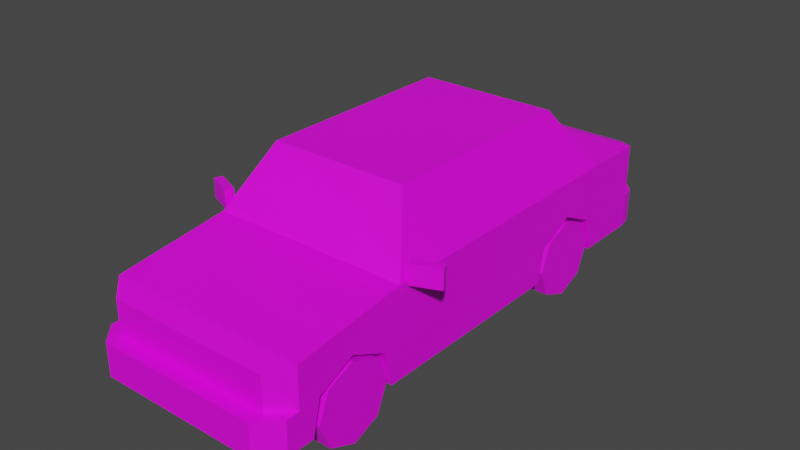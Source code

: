 # Source: Veh_Sedan_01_Blue.blend  (saved by Blender 2.90.8; exported with 4.5.12 LTS)
import bpy
from mathutils import Matrix  # noqa: F401  (used for matrix-valued properties, if any)

bpy.ops.wm.read_factory_settings(use_empty=True)
scene = bpy.context.scene
scene.name = 'Scene'

# ---- collections
col_collection = bpy.data.collections.new('Collection'); scene.collection.children.link(col_collection)

# ---- images (referenced by path relative to the original .blend; pixels are not part of the script)
import os
ASSET_DIR = os.environ.get("B2B_ASSET_DIR", "")  # directory of the original .blend (textures are referenced by path, not embedded)
HERE = os.path.dirname(os.path.abspath(__file__))  # packed textures are extracted next to this script under _unpacked/

def load_image(name, relpath, width, height, colorspace="sRGB"):
    """Load a texture the original file referenced (path relative to the .blend, or extracted next to this script)."""
    p = next((c for c in (os.path.join(HERE, relpath), os.path.join(ASSET_DIR, relpath)) if relpath and os.path.exists(c)), "")
    if p:
        img = bpy.data.images.load(p, check_existing=True)
        img.name = name
    else:  # same state as the original file: an image datablock whose file is absent (Cycles renders it pink)
        img = bpy.data.images.new(name, width, height)
        img.source = "FILE"
        img.filepath = "//" + (relpath or name)
    img.colorspace_settings.name = colorspace
    return img
img_city_vehicles_pallete_png_021 = load_image('city_vehicles_pallete.png.021', 'city_vehicles_pallete.png', 1024, 1024, 'sRGB')

# ---- materials (node trees are filled in below, after node groups)
mat_material_022 = bpy.data.materials.new('Material.022')
mat_material_022.use_transparent_shadow = False

# ---- material node trees
mat_material_022.use_nodes = True; mat_material_022.node_tree.nodes.clear()
_N = mat_material_022.node_tree.nodes; _L = mat_material_022.node_tree.links
n0 = _N.new('ShaderNodeBsdfPrincipled'); n0.name = 'Principled BSDF'; n0.location = (10, 300)
n0.distribution = 'GGX'
n0.subsurface_method = 'BURLEY'
n0.inputs[3].default_value = 1.45
n0.inputs[27].default_value = (0.0, 0.0, 0.0, 1.0)
n0.inputs[28].default_value = 1.0
n1 = _N.new('ShaderNodeOutputMaterial'); n1.name = 'Material Output'; n1.location = (300, 300)
n2 = _N.new('ShaderNodeTexImage'); n2.name = 'Image Texture'; n2.location = (-376, 155)
n2.image = img_city_vehicles_pallete_png_021
n2.interpolation = 'Closest'
_L.new(n0.outputs[0], n1.inputs[0])
_L.new(n2.outputs[0], n0.inputs[0])
n1.is_active_output = True

# ---- world
world_world = bpy.data.worlds.new('World'); scene.world = world_world
world_world.use_nodes = True; world_world.node_tree.nodes.clear()
_N = world_world.node_tree.nodes; _L = world_world.node_tree.links
n0 = _N.new('ShaderNodeOutputWorld'); n0.name = 'World Output'; n0.location = (300, 300)
n1 = _N.new('ShaderNodeBackground'); n1.name = 'Background'; n1.location = (10, 300)
n1.inputs[0].default_value = (0.05088, 0.05088, 0.05088, 1.0)
_L.new(n1.outputs[0], n0.inputs[0])
n0.is_active_output = True
world_world.color = (0.05088, 0.05088, 0.05088)
world_world.use_sun_shadow = False
world_world.sun_shadow_jitter_overblur = 0.0

# ---- meshes
me_plane_094 = bpy.data.meshes.new('Plane.094')
me_plane_094.from_pydata([(0.3232, 0.4233, 0.31), (0.3232, 0.5976, 0.3918), (0.3232, 0.7718, 0.31), (0.3232, -0.9888, 0.31), (0.3232, -0.8145, 0.3918), (0.3232, -0.6402, 0.31), (0.437, -0.5375, 0.5839), (0.4743, -0.5521, 0.1467), (0.4743, 0.82, 0.5608), (0.4743, 0.82, 0.1467), (0.3157, -0.382, 0.83), (0.3303, 0.62, 0.8531), (0.4743, 1.122, 0.5608), (0.3859, 1.211, 0.5305), (0.3859, 1.211, 0.1467), (0.4743, 1.122, 0.1467), (0.3863, -1.176, 0.4598), (0.4743, -1.089, 0.4926), (0.4743, -1.089, 0.1467), (0.3863, -1.176, 0.1467), (0.4743, 1.122, 0.3076), (0.3859, 1.211, 0.3076), (0.4622, 1.187, 0.1467), (0.3859, 1.275, 0.1467), (0.4622, 1.187, 0.3076), (0.3859, 1.275, 0.3076), (0.4743, -1.089, 0.3019), (0.3863, -1.176, 0.3019), (0.3863, -1.246, 0.3019), (0.3863, -1.246, 0.1467), (0.4743, -1.154, 0.1467), (0.4743, -1.154, 0.3019), (0.3303, -0.3675, 0.8531), (0.4743, -0.5521, 0.5608), (0.4743, -0.8145, 0.3918), (0.4743, -0.6402, 0.31), (0.4743, -0.9888, 0.31), (0.3232, -0.8145, 0.1467), (0.3232, -0.6031, 0.1467), (0.4743, -0.6031, 0.1467), (0.3232, -1.026, 0.1467), (0.4743, -1.026, 0.1467), (0.4743, 0.5976, 0.3918), (0.4743, 0.7718, 0.31), (0.4743, 0.4233, 0.31), (0.3232, 0.5976, 0.1467), (0.3232, 0.809, 0.1467), (0.4743, 0.809, 0.1467), (0.3232, 0.3862, 0.1467), (0.4743, 0.3862, 0.1467), (0.3863, -1.176, 0.4221), (0.3863, -1.176, 0.3465), (0.2288, -1.176, 0.4221), (0.1961, -1.176, 0.3465), (0.1902, -1.176, 0.4221), (0.1754, -1.176, 0.3465), (0.4365, -1.126, 0.4221), (0.4365, -1.126, 0.3465), (0.4743, 0.5748, 0.5608), (0.3303, 0.3967, 0.8531), (0.4743, 0.01228, 0.5608), (0.3303, 0.06276, 0.8531), (0.4618, -0.51, 0.5862), (0.4618, -0.003836, 0.5862), (0.3428, 0.03789, 0.8277), (0.3428, -0.3574, 0.8277), (0.3428, 0.08131, 0.8277), (0.4618, 0.03959, 0.5862), (0.4618, 0.5312, 0.5862), (0.3428, 0.3841, 0.8277), (0.3154, 0.6352, 0.8309), (0.4376, 0.8049, 0.583), (0.4743, 0.01228, 0.1467), (0.3859, 1.211, 0.3599), (0.3859, 1.211, 0.4916), (0.2919, 1.211, 0.4409), (0.2919, 1.211, 0.3599), (0.4308, 1.166, 0.3599), (0.4308, 1.166, 0.4916), (0.2919, 1.211, 0.3924), (0.4308, 1.166, 0.3924), (0.3859, 1.211, 0.3924), (0.07061, 1.211, 0.4474), (0.07061, 1.211, 0.3788), (0.1758, 1.211, 0.4606), (0.1129, 1.211, 0.3661), (0.4092, -1.154, 0.4221), (0.4092, -1.154, 0.3465), (0.07436, -1.246, 0.2625), (0.07436, -1.246, 0.1835), (-0.3232, 0.4233, 0.31), (-0.3232, 0.5976, 0.3918), (-0.3232, 0.7718, 0.31), (-0.3232, -0.9888, 0.31), (-0.3232, -0.8145, 0.3918), (-0.3232, -0.6402, 0.31), (-0.437, -0.5375, 0.5839), (-0.4743, -0.5521, 0.1467), (-0.4743, 0.82, 0.5608), (-0.4743, 0.82, 0.1467), (-0.3157, -0.382, 0.83), (-0.3303, 0.62, 0.8531), (0.0, -0.5521, 0.5608), (0.0, -0.3675, 0.8531), (0.0, 0.82, 0.5608), (0.0, 1.211, 0.5305), (0.0, 0.62, 0.8531), (0.0, 1.211, 0.1467), (0.0, -1.176, 0.4598), (0.0, -1.176, 0.1467), (0.0, -0.5521, 0.1467), (0.0, 0.82, 0.1467), (-0.4743, 1.122, 0.5608), (-0.3859, 1.211, 0.5305), (-0.3859, 1.211, 0.1467), (-0.4743, 1.122, 0.1467), (-0.3863, -1.176, 0.4598), (-0.4743, -1.089, 0.4926), (-0.4743, -1.089, 0.1467), (-0.3863, -1.176, 0.1467), (-0.4743, 1.122, 0.3076), (-0.3859, 1.211, 0.3076), (0.0, 1.211, 0.3076), (-0.4622, 1.187, 0.1467), (-0.3859, 1.275, 0.1467), (-0.4622, 1.187, 0.3076), (0.0, 1.275, 0.1467), (-0.3859, 1.275, 0.3076), (0.0, 1.275, 0.3076), (0.0, -1.176, 0.3019), (-0.4743, -1.089, 0.3019), (-0.3863, -1.176, 0.3019), (0.0, -1.246, 0.3019), (0.0, -1.246, 0.1467), (-0.3863, -1.246, 0.3019), (-0.3863, -1.246, 0.1467), (-0.4743, -1.154, 0.1467), (-0.4743, -1.154, 0.3019), (0.0, -1.089, 0.4926), (-0.3303, -0.3675, 0.8531), (-0.4743, -0.5521, 0.5608), (0.0, -0.382, 0.83), (0.0, -0.5375, 0.5839), (0.0, 1.122, 0.5608), (-0.4743, -0.8145, 0.3918), (-0.4743, -0.6402, 0.31), (-0.4743, -0.9888, 0.31), (-0.3232, -0.8145, 0.1467), (-0.3232, -0.6031, 0.1467), (-0.4743, -0.6031, 0.1467), (-0.3232, -1.026, 0.1467), (-0.4743, -1.026, 0.1467), (-0.4743, 0.5976, 0.3918), (-0.4743, 0.7718, 0.31), (-0.4743, 0.4233, 0.31), (-0.3232, 0.5976, 0.1467), (-0.3232, 0.809, 0.1467), (-0.4743, 0.809, 0.1467), (-0.3232, 0.3862, 0.1467), (-0.4743, 0.3862, 0.1467), (-0.3863, -1.176, 0.4221), (-0.3863, -1.176, 0.3465), (-0.2288, -1.176, 0.4221), (-0.1961, -1.176, 0.3465), (0.0, -1.176, 0.4221), (0.0, -1.176, 0.3465), (-0.1902, -1.176, 0.4221), (-0.1754, -1.176, 0.3465), (-0.4365, -1.126, 0.4221), (-0.4365, -1.126, 0.3465), (-0.4743, 0.5748, 0.5608), (-0.3303, 0.3967, 0.8531), (-0.4743, 0.01228, 0.5608), (-0.3303, 0.06276, 0.8531), (-0.4618, -0.51, 0.5862), (-0.4618, -0.003836, 0.5862), (-0.3428, 0.03789, 0.8277), (-0.3428, -0.3574, 0.8277), (-0.3428, 0.08131, 0.8277), (-0.4618, 0.03959, 0.5862), (-0.4618, 0.5312, 0.5862), (-0.3428, 0.3841, 0.8277), (-0.3154, 0.6352, 0.8309), (-0.4376, 0.8049, 0.583), (0.0, 0.8049, 0.583), (0.0, 0.6352, 0.8309), (-0.4743, 0.01228, 0.1467), (-0.3859, 1.211, 0.3599), (-0.3859, 1.211, 0.4916), (-0.2919, 1.211, 0.4409), (-0.2919, 1.211, 0.3599), (-0.4308, 1.166, 0.3599), (-0.4308, 1.166, 0.4916), (-0.2919, 1.211, 0.3924), (-0.4308, 1.166, 0.3924), (-0.3859, 1.211, 0.3924), (-2.963e-10, 1.211, 0.3788), (-2.963e-10, 1.211, 0.4474), (-0.07061, 1.211, 0.4474), (-0.07061, 1.211, 0.3788), (0.0, 1.211, 0.4606), (0.0, 1.211, 0.3661), (-0.1758, 1.211, 0.4606), (-0.1129, 1.211, 0.3661), (-0.4092, -1.154, 0.4221), (-0.4092, -1.154, 0.3465), (0.0, -1.246, 0.2625), (0.0, -1.246, 0.1835), (-0.07436, -1.246, 0.2625), (-0.07436, -1.246, 0.1835), (-0.4899, -0.5238, 0.5517), (-0.4899, -0.5238, 0.6417), (-0.4745, -0.4863, 0.5517), (-0.4745, -0.4863, 0.6417), (-0.6115, -0.4738, 0.5517), (-0.6115, -0.4738, 0.6417), (-0.5961, -0.4363, 0.5517), (-0.5961, -0.4363, 0.6417), (0.4899, -0.5238, 0.5517), (0.4899, -0.5238, 0.6417), (0.4745, -0.4863, 0.5517), (0.4745, -0.4863, 0.6417), (0.6115, -0.4738, 0.5517), (0.6115, -0.4738, 0.6417), (0.5961, -0.4363, 0.5517), (0.5961, -0.4363, 0.6417)], [], [(0, 1, 42, 44), (1, 2, 43, 42), (2, 46, 47, 43), (3, 4, 34, 36), (4, 5, 35, 34), (5, 38, 39, 35), (26, 27, 28, 31), (12, 13, 105, 143), (62, 63, 64, 65), (6, 10, 141, 142), (32, 61, 59, 11, 106, 103), (17, 26, 18, 41, 36, 34, 35, 39, 7, 33), (70, 71, 184, 185), (14, 15, 9, 111, 107), (8, 9, 15, 20, 12), (9, 47, 46, 45, 48, 49, 72, 7, 110, 111), (21, 20, 24, 25), (13, 74, 75, 79, 76, 73, 21, 122, 201, 85, 84, 200, 105), (16, 50, 86, 56, 57, 87, 51, 27, 26, 17), (17, 33, 102, 138), (20, 21, 73, 77, 80, 78, 74, 13, 12), (20, 15, 22, 24), (23, 25, 24, 22), (128, 25, 23, 126), (15, 14, 23, 22), (122, 21, 25, 128), (14, 107, 126, 23), (29, 28, 132, 206, 88, 89, 207, 133), (109, 19, 29, 133), (129, 27, 51, 53, 52, 50, 16, 108, 164, 54, 55, 165), (31, 28, 29, 30), (18, 26, 31, 30), (27, 129, 132, 28), (19, 18, 30, 29), (16, 17, 138, 108), (10, 6, 33, 32), (141, 10, 32, 103), (6, 142, 102, 33), (8, 12, 143, 104), (37, 3, 40), (37, 4, 3), (37, 5, 4), (40, 3, 36, 41), (38, 5, 37), (45, 0, 48), (45, 1, 0), (45, 2, 1), (48, 0, 44, 49), (46, 2, 45), (7, 39, 38, 37, 40, 41, 18, 19, 109, 110), (50, 52, 53, 51), (165, 55, 54, 164), (51, 87, 86, 50), (59, 58, 8, 11), (66, 67, 68, 69), (33, 60, 63, 62), (60, 61, 64, 63), (61, 32, 65, 64), (32, 33, 62, 65), (61, 60, 67, 66), (60, 58, 68, 67), (58, 59, 69, 68), (59, 61, 66, 69), (11, 8, 71, 70), (8, 104, 184, 71), (106, 11, 70, 185), (60, 33, 7, 72), (73, 76, 79, 81), (74, 78, 80, 81), (81, 79, 75, 74), (81, 80, 77, 73), (197, 82, 83, 196), (200, 84, 85, 201, 196, 83, 82, 197), (86, 87, 57, 56), (60, 72, 49, 44, 42, 43, 47, 9, 8, 58), (207, 89, 88, 206), (90, 154, 152, 91), (91, 152, 153, 92), (92, 153, 157, 156), (93, 146, 144, 94), (94, 144, 145, 95), (95, 145, 149, 148), (130, 137, 134, 131), (112, 143, 105, 113), (174, 177, 176, 175), (96, 142, 141, 100), (139, 103, 106, 101, 171, 173), (117, 140, 97, 149, 145, 144, 146, 151, 118, 130), (182, 185, 184, 183), (114, 107, 111, 99, 115), (98, 112, 120, 115, 99), (99, 111, 110, 97, 186, 159, 158, 155, 156, 157), (121, 127, 125, 120), (113, 105, 200, 202, 203, 201, 122, 121, 187, 190, 193, 189, 188), (116, 117, 130, 131, 161, 205, 169, 168, 204, 160), (117, 138, 102, 140), (120, 112, 113, 188, 192, 194, 191, 187, 121), (120, 125, 123, 115), (124, 123, 125, 127), (128, 126, 124, 127), (115, 123, 124, 114), (122, 128, 127, 121), (114, 124, 126, 107), (135, 133, 207, 209, 208, 206, 132, 134), (109, 133, 135, 119), (129, 165, 167, 166, 164, 108, 116, 160, 162, 163, 161, 131), (137, 136, 135, 134), (118, 136, 137, 130), (131, 134, 132, 129), (119, 135, 136, 118), (116, 108, 138, 117), (100, 139, 140, 96), (141, 103, 139, 100), (96, 140, 102, 142), (98, 104, 143, 112), (147, 150, 93), (147, 93, 94), (147, 94, 95), (150, 151, 146, 93), (148, 147, 95), (155, 158, 90), (155, 90, 91), (155, 91, 92), (158, 159, 154, 90), (156, 155, 92), (97, 110, 109, 119, 118, 151, 150, 147, 148, 149), (160, 161, 163, 162), (165, 164, 166, 167), (161, 160, 204, 205), (171, 101, 98, 170), (178, 181, 180, 179), (140, 174, 175, 172), (172, 175, 176, 173), (173, 176, 177, 139), (139, 177, 174, 140), (173, 178, 179, 172), (172, 179, 180, 170), (170, 180, 181, 171), (171, 181, 178, 173), (101, 182, 183, 98), (98, 183, 184, 104), (106, 185, 182, 101), (172, 186, 97, 140), (187, 195, 193, 190), (188, 195, 194, 192), (195, 188, 189, 193), (195, 187, 191, 194), (197, 196, 199, 198), (200, 197, 198, 199, 196, 201, 203, 202), (204, 168, 169, 205), (172, 170, 98, 99, 157, 153, 152, 154, 159, 186), (207, 206, 208, 209), (210, 212, 213, 211), (212, 216, 217, 213), (216, 214, 215, 217), (214, 210, 211, 215), (212, 210, 214, 216), (217, 215, 211, 213), (218, 219, 221, 220), (220, 221, 225, 224), (224, 225, 223, 222), (222, 223, 219, 218), (220, 224, 222, 218), (225, 221, 219, 223)])
_uv = me_plane_094.uv_layers.new(name='UVMap')
_uv.uv.foreach_set('vector', [0.2148, 0.0476, 0.2148, 0.04672, 0.2155, 0.04672, 0.2155, 0.0476, 0.2148, 0.04672, 0.2148, 0.04584, 0.2155, 0.04584, 0.2155, 0.04672, 0.2238, 0.04865, 0.2238, 0.04785, 0.2246, 0.04785, 0.2246, 0.04865, 0.225, 0.0379, 0.225, 0.03703, 0.2258, 0.03703, 0.2258, 0.0379, 0.225, 0.03703, 0.225, 0.03615, 0.2258, 0.03615, 0.2258, 0.03703, 0.225, 0.03587, 0.225, 0.03507, 0.2258, 0.03507, 0.2258, 0.03587, 0.7797, 0.4985, 0.7817, 0.4965, 0.7839, 0.4965, 0.7819, 0.4985, 0.7838, 0.5078, 0.7843, 0.5083, 0.7843, 0.5102, 0.7838, 0.5102, 0.1174, 0.05506, 0.1174, 0.05723, 0.1164, 0.05741, 0.1164, 0.05572, 0.1223, 0.06398, 0.1211, 0.06346, 0.1211, 0.06211, 0.1223, 0.06211, 0.7823, 0.5031, 0.7823, 0.501, 0.7823, 0.4993, 0.7823, 0.4982, 0.784, 0.4982, 0.784, 0.5031, 0.7806, 0.4991, 0.7815, 0.4991, 0.7823, 0.4991, 0.7823, 0.4994, 0.7815, 0.4996, 0.7811, 0.5005, 0.7815, 0.5013, 0.7823, 0.5015, 0.7823, 0.5018, 0.7802, 0.5018, 0.1221, 0.05671, 0.1232, 0.05619, 0.1232, 0.05806, 0.1221, 0.05806, 0.2119, 0.05054, 0.211, 0.04964, 0.211, 0.04658, 0.2159, 0.04658, 0.2159, 0.05054, 0.7802, 0.5086, 0.7823, 0.5086, 0.7823, 0.5101, 0.7815, 0.5101, 0.7802, 0.5101, 0.211, 0.04658, 0.211, 0.04647, 0.2126, 0.04647, 0.2126, 0.04432, 0.2126, 0.04218, 0.211, 0.04218, 0.211, 0.03839, 0.211, 0.03266, 0.2159, 0.03266, 0.2159, 0.04658, 0.7872, 0.5121, 0.7877, 0.5126, 0.7872, 0.5125, 0.7868, 0.5121, 0.7858, 0.4982, 0.786, 0.4982, 0.7862, 0.4987, 0.7865, 0.4987, 0.7866, 0.4987, 0.7866, 0.4982, 0.7869, 0.4982, 0.7869, 0.5001, 0.7866, 0.5001, 0.7866, 0.4996, 0.7861, 0.4992, 0.7861, 0.5001, 0.7858, 0.5001, 0.7807, 0.4987, 0.7809, 0.4987, 0.7809, 0.4988, 0.7809, 0.4989, 0.7813, 0.4989, 0.7813, 0.4988, 0.7813, 0.4987, 0.7815, 0.4987, 0.7815, 0.4991, 0.7806, 0.4991, 0.785, 0.5078, 0.7823, 0.5078, 0.7823, 0.5055, 0.785, 0.5055, 0.7815, 0.5101, 0.7815, 0.5106, 0.7812, 0.5106, 0.7812, 0.5103, 0.781, 0.5103, 0.7805, 0.5103, 0.7805, 0.5106, 0.7803, 0.5106, 0.7802, 0.5101, 0.7815, 0.5101, 0.7823, 0.5101, 0.7823, 0.5106, 0.7815, 0.5106, 0.7823, 0.511, 0.7815, 0.511, 0.7815, 0.5106, 0.7823, 0.5106, 0.7711, 0.5129, 0.7711, 0.5149, 0.7703, 0.5149, 0.7703, 0.5129, 0.211, 0.04964, 0.2119, 0.05054, 0.2119, 0.05145, 0.2111, 0.05055, 0.7872, 0.5102, 0.7872, 0.5121, 0.7868, 0.5121, 0.7868, 0.5102, 0.2119, 0.05054, 0.2159, 0.05054, 0.2159, 0.05145, 0.2119, 0.05145, 0.7719, 0.511, 0.7727, 0.511, 0.7727, 0.5129, 0.7724, 0.5129, 0.7724, 0.5124, 0.7722, 0.5124, 0.7722, 0.5129, 0.7719, 0.5129, 0.2159, 0.02633, 0.2119, 0.02633, 0.2119, 0.02537, 0.2159, 0.02537, 0.7711, 0.5129, 0.7711, 0.511, 0.7713, 0.511, 0.7713, 0.512, 0.7717, 0.5118, 0.7717, 0.511, 0.7719, 0.511, 0.7719, 0.5129, 0.7717, 0.5129, 0.7717, 0.512, 0.7713, 0.5121, 0.7713, 0.5129, 0.7815, 0.4986, 0.7815, 0.4982, 0.7823, 0.4982, 0.7823, 0.4986, 0.7823, 0.4991, 0.7815, 0.4991, 0.7815, 0.4986, 0.7823, 0.4986, 0.7863, 0.5121, 0.7863, 0.5102, 0.7868, 0.5102, 0.7868, 0.5121, 0.2119, 0.02633, 0.211, 0.02722, 0.211, 0.02626, 0.2119, 0.02537, 0.7855, 0.5074, 0.785, 0.5078, 0.785, 0.5055, 0.7855, 0.5055, 0.7844, 0.5118, 0.7857, 0.5124, 0.7858, 0.5126, 0.7843, 0.5119, 0.7844, 0.5102, 0.7844, 0.5118, 0.7843, 0.5119, 0.7843, 0.5102, 0.7857, 0.5124, 0.7857, 0.5102, 0.7858, 0.5102, 0.7858, 0.5126, 0.7823, 0.5078, 0.7838, 0.5078, 0.7838, 0.5102, 0.7823, 0.5102, 0.225, 0.04678, 0.2242, 0.0459, 0.225, 0.04572, 0.225, 0.04678, 0.2238, 0.04678, 0.2242, 0.0459, 0.225, 0.04678, 0.2242, 0.04766, 0.2238, 0.04678, 0.2122, 0.04754, 0.2122, 0.04837, 0.2114, 0.04837, 0.2114, 0.04754, 0.225, 0.04785, 0.2242, 0.04766, 0.225, 0.04678, 0.218, 0.0469, 0.2171, 0.04603, 0.218, 0.04584, 0.218, 0.0469, 0.2167, 0.0469, 0.2171, 0.04603, 0.218, 0.0469, 0.2171, 0.04778, 0.2167, 0.0469, 0.2106, 0.04837, 0.2106, 0.04754, 0.2114, 0.04754, 0.2114, 0.04837, 0.218, 0.04797, 0.2171, 0.04778, 0.218, 0.0469, 0.211, 0.03266, 0.211, 0.03215, 0.2126, 0.03215, 0.2126, 0.03, 0.2126, 0.02786, 0.211, 0.02786, 0.211, 0.02722, 0.2119, 0.02633, 0.2159, 0.02633, 0.2159, 0.03266, 0.9744, 0.5167, 0.9744, 0.5182, 0.9737, 0.5185, 0.9737, 0.5167, 0.1099, 0.06446, 0.1099, 0.06371, 0.1102, 0.06364, 0.1102, 0.06446, 0.993, 0.4927, 0.993, 0.4929, 0.9923, 0.4929, 0.9923, 0.4927, 0.7787, 0.5065, 0.7802, 0.5074, 0.7802, 0.5086, 0.7787, 0.5076, 0.1164, 0.05759, 0.1174, 0.05741, 0.1174, 0.05951, 0.1164, 0.05889, 0.7802, 0.5018, 0.7802, 0.5046, 0.7801, 0.5045, 0.7801, 0.502, 0.7802, 0.5046, 0.7787, 0.5048, 0.7788, 0.5047, 0.7801, 0.5045, 0.7787, 0.5048, 0.7787, 0.5027, 0.7788, 0.5028, 0.7788, 0.5047, 0.7787, 0.5027, 0.7802, 0.5018, 0.7801, 0.502, 0.7788, 0.5028, 0.7787, 0.5048, 0.7802, 0.5046, 0.7801, 0.5047, 0.7788, 0.5049, 0.7802, 0.5046, 0.7802, 0.5074, 0.7801, 0.5072, 0.7801, 0.5047, 0.7802, 0.5074, 0.7787, 0.5065, 0.7788, 0.5064, 0.7801, 0.5072, 0.7787, 0.5065, 0.7787, 0.5048, 0.7788, 0.5049, 0.7788, 0.5064, 0.7855, 0.5038, 0.7869, 0.5031, 0.7868, 0.5033, 0.7856, 0.5039, 0.7869, 0.5031, 0.7869, 0.5055, 0.7868, 0.5055, 0.7868, 0.5033, 0.7855, 0.5055, 0.7855, 0.5038, 0.7856, 0.5039, 0.7856, 0.5055, 0.7802, 0.5046, 0.7802, 0.5018, 0.7823, 0.5018, 0.7823, 0.5046, 0.8956, 0.5544, 0.8956, 0.5561, 0.895, 0.5561, 0.895, 0.5544, 0.9083, 0.5992, 0.9084, 0.5984, 0.91, 0.5984, 0.91, 0.5992, 0.9284, 0.5574, 0.9284, 0.559, 0.9276, 0.559, 0.9267, 0.5574, 0.8758, 0.5983, 0.8758, 0.5975, 0.8764, 0.5975, 0.8763, 0.5983, 0.5234, 0.03033, 0.5234, 0.02975, 0.5237, 0.02975, 0.5237, 0.03033, 0.8184, 0.2682, 0.8184, 0.2514, 0.8275, 0.2574, 0.8275, 0.2682, 0.8252, 0.2682, 0.8252, 0.2587, 0.8204, 0.2587, 0.8204, 0.2682, 0.8889, 0.5611, 0.89, 0.5611, 0.89, 0.5615, 0.8889, 0.5615, 0.7802, 0.5046, 0.7823, 0.5046, 0.7823, 0.5065, 0.7815, 0.5066, 0.7811, 0.5075, 0.7815, 0.5084, 0.7823, 0.5086, 0.7823, 0.5086, 0.7802, 0.5086, 0.7802, 0.5074, 0.5071, 0.04515, 0.5071, 0.04449, 0.5074, 0.04449, 0.5074, 0.04515, 0.2192, 0.04584, 0.22, 0.04584, 0.22, 0.04672, 0.2192, 0.04672, 0.2192, 0.04672, 0.22, 0.04672, 0.22, 0.0476, 0.2192, 0.0476, 0.2175, 0.04877, 0.2167, 0.04877, 0.2167, 0.04797, 0.2175, 0.04797, 0.2163, 0.0476, 0.2155, 0.0476, 0.2155, 0.04672, 0.2163, 0.04672, 0.2163, 0.04672, 0.2155, 0.04672, 0.2155, 0.04584, 0.2163, 0.04584, 0.2155, 0.0476, 0.2163, 0.0476, 0.2163, 0.04839, 0.2155, 0.04839, 0.7858, 0.5078, 0.7863, 0.5078, 0.7868, 0.5083, 0.7863, 0.5083, 0.7838, 0.5126, 0.7838, 0.5102, 0.7843, 0.5102, 0.7843, 0.5121, 0.1143, 0.05955, 0.1133, 0.0589, 0.1133, 0.05721, 0.1143, 0.05739, 0.1223, 0.06024, 0.1223, 0.06211, 0.1211, 0.06211, 0.1211, 0.06076, 0.7856, 0.5031, 0.784, 0.5031, 0.784, 0.4982, 0.7856, 0.4982, 0.7856, 0.4993, 0.7856, 0.501, 0.777, 0.5101, 0.7766, 0.5074, 0.7787, 0.5074, 0.7787, 0.5077, 0.7779, 0.5079, 0.7775, 0.5087, 0.7779, 0.5096, 0.7787, 0.5098, 0.7787, 0.5101, 0.7779, 0.5101, 0.1221, 0.05941, 0.1221, 0.05806, 0.1232, 0.05806, 0.1232, 0.05993, 0.2199, 0.05054, 0.2159, 0.05054, 0.2159, 0.04658, 0.2208, 0.04658, 0.2208, 0.04964, 0.7766, 0.5006, 0.7766, 0.4991, 0.7779, 0.4991, 0.7787, 0.4991, 0.7787, 0.5006, 0.2208, 0.04658, 0.2159, 0.04658, 0.2159, 0.03266, 0.2208, 0.03266, 0.2208, 0.03839, 0.2208, 0.04218, 0.2192, 0.04218, 0.2192, 0.04432, 0.2192, 0.04647, 0.2208, 0.04647, 0.7872, 0.5083, 0.7868, 0.5083, 0.7872, 0.5079, 0.7877, 0.5078, 0.7858, 0.502, 0.7858, 0.5001, 0.7861, 0.5001, 0.7861, 0.501, 0.7866, 0.5007, 0.7866, 0.5001, 0.7869, 0.5001, 0.7869, 0.502, 0.7866, 0.502, 0.7866, 0.5016, 0.7865, 0.5016, 0.7862, 0.5016, 0.786, 0.502, 0.7771, 0.5105, 0.777, 0.5101, 0.7779, 0.5101, 0.7779, 0.5105, 0.7777, 0.5105, 0.7777, 0.5104, 0.7777, 0.5103, 0.7773, 0.5103, 0.7773, 0.5104, 0.7773, 0.5105, 0.785, 0.5031, 0.785, 0.5055, 0.7823, 0.5055, 0.7823, 0.5031, 0.784, 0.516, 0.7757, 0.516, 0.7766, 0.5132, 0.7779, 0.5132, 0.7779, 0.5146, 0.7812, 0.5146, 0.7823, 0.5146, 0.7822, 0.5132, 0.7839, 0.5132, 0.7779, 0.4991, 0.7779, 0.4986, 0.7787, 0.4986, 0.7787, 0.4991, 0.7787, 0.4982, 0.7787, 0.4986, 0.7779, 0.4986, 0.7778, 0.4982, 0.7711, 0.5129, 0.7703, 0.5129, 0.7703, 0.511, 0.7711, 0.511, 0.2208, 0.04964, 0.2206, 0.05055, 0.2199, 0.05145, 0.2199, 0.05054, 0.7872, 0.5102, 0.7868, 0.5102, 0.7868, 0.5083, 0.7872, 0.5083, 0.2199, 0.05054, 0.2199, 0.05145, 0.2159, 0.05145, 0.2159, 0.05054, 0.7719, 0.5149, 0.7719, 0.5129, 0.7722, 0.5129, 0.7722, 0.5135, 0.7724, 0.5135, 0.7724, 0.5129, 0.7727, 0.5129, 0.7727, 0.5149, 0.2159, 0.02633, 0.2159, 0.02537, 0.2199, 0.02537, 0.2199, 0.02633, 0.7711, 0.5129, 0.7713, 0.5129, 0.7713, 0.5138, 0.7717, 0.5139, 0.7717, 0.5129, 0.7719, 0.5129, 0.7719, 0.5149, 0.7717, 0.5149, 0.7717, 0.5141, 0.7713, 0.5139, 0.7713, 0.5149, 0.7711, 0.5149, 0.7779, 0.5106, 0.7787, 0.5106, 0.7787, 0.511, 0.7779, 0.511, 0.7787, 0.5101, 0.7787, 0.5106, 0.7779, 0.5106, 0.7779, 0.5101, 0.7863, 0.5083, 0.7868, 0.5083, 0.7868, 0.5102, 0.7863, 0.5102, 0.2199, 0.02633, 0.2199, 0.02537, 0.2208, 0.02626, 0.2208, 0.02722, 0.7855, 0.5036, 0.7855, 0.5055, 0.785, 0.5055, 0.785, 0.5031, 0.7844, 0.5086, 0.7843, 0.5086, 0.7858, 0.5078, 0.7857, 0.508, 0.7844, 0.5102, 0.7843, 0.5102, 0.7843, 0.5086, 0.7844, 0.5086, 0.7857, 0.508, 0.7858, 0.5078, 0.7858, 0.5102, 0.7857, 0.5102, 0.7823, 0.5126, 0.7823, 0.5102, 0.7838, 0.5102, 0.7838, 0.5126, 0.2192, 0.0469, 0.2192, 0.04797, 0.2184, 0.04778, 0.2192, 0.0469, 0.2184, 0.04778, 0.218, 0.0469, 0.2192, 0.0469, 0.218, 0.0469, 0.2184, 0.04603, 0.22, 0.04843, 0.2192, 0.04843, 0.2192, 0.0476, 0.22, 0.0476, 0.2192, 0.04584, 0.2192, 0.0469, 0.2184, 0.04603, 0.2143, 0.0469, 0.2143, 0.04797, 0.2135, 0.04778, 0.2143, 0.0469, 0.2135, 0.04778, 0.2131, 0.0469, 0.2143, 0.0469, 0.2131, 0.0469, 0.2135, 0.04603, 0.2148, 0.0476, 0.2155, 0.0476, 0.2155, 0.04843, 0.2148, 0.04843, 0.2143, 0.04584, 0.2143, 0.0469, 0.2135, 0.04603, 0.2208, 0.03266, 0.2159, 0.03266, 0.2159, 0.02633, 0.2199, 0.02633, 0.2208, 0.02722, 0.2208, 0.02786, 0.2192, 0.02786, 0.2192, 0.03, 0.2192, 0.03215, 0.2208, 0.03215, 0.9744, 0.5242, 0.9737, 0.5242, 0.9737, 0.5223, 0.9744, 0.5227, 0.1099, 0.06446, 0.1102, 0.06446, 0.1102, 0.06527, 0.1099, 0.06521, 0.986, 0.5158, 0.9852, 0.5158, 0.9853, 0.5155, 0.986, 0.5155, 0.7751, 0.5027, 0.7751, 0.5016, 0.7766, 0.5006, 0.7766, 0.5018, 0.1133, 0.05702, 0.1133, 0.05573, 0.1143, 0.0551, 0.1143, 0.0572, 0.7766, 0.5074, 0.7765, 0.5072, 0.7765, 0.5047, 0.7766, 0.5046, 0.7766, 0.5046, 0.7765, 0.5047, 0.7752, 0.5045, 0.7751, 0.5044, 0.7751, 0.5044, 0.7752, 0.5045, 0.7752, 0.5065, 0.7751, 0.5065, 0.7751, 0.5065, 0.7752, 0.5065, 0.7765, 0.5072, 0.7766, 0.5074, 0.7751, 0.5044, 0.7752, 0.5043, 0.7765, 0.5045, 0.7766, 0.5046, 0.7766, 0.5046, 0.7765, 0.5045, 0.7765, 0.502, 0.7766, 0.5018, 0.7766, 0.5018, 0.7765, 0.502, 0.7752, 0.5028, 0.7751, 0.5027, 0.7751, 0.5027, 0.7752, 0.5028, 0.7752, 0.5043, 0.7751, 0.5044, 0.7855, 0.5071, 0.7856, 0.5071, 0.7868, 0.5077, 0.7869, 0.5078, 0.7869, 0.5078, 0.7868, 0.5077, 0.7868, 0.5055, 0.7869, 0.5055, 0.7855, 0.5055, 0.7856, 0.5055, 0.7856, 0.5071, 0.7855, 0.5071, 0.7766, 0.5046, 0.7787, 0.5046, 0.7787, 0.5074, 0.7766, 0.5074, 0.8956, 0.568, 0.895, 0.568, 0.895, 0.5664, 0.8956, 0.5664, 0.9267, 0.5704, 0.9284, 0.5704, 0.9284, 0.5711, 0.9267, 0.5711, 0.9284, 0.5704, 0.9267, 0.5704, 0.9276, 0.5688, 0.9284, 0.5688, 0.895, 0.568, 0.8956, 0.568, 0.8957, 0.5688, 0.8951, 0.5688, 0.5234, 0.03033, 0.5237, 0.03033, 0.5237, 0.03091, 0.5234, 0.03091, 0.8184, 0.2682, 0.8204, 0.2682, 0.8204, 0.2778, 0.8252, 0.2778, 0.8252, 0.2682, 0.8275, 0.2682, 0.8275, 0.279, 0.8184, 0.285, 0.8787, 0.5939, 0.8788, 0.5935, 0.8798, 0.5935, 0.8798, 0.5939, 0.7766, 0.5046, 0.7766, 0.5018, 0.7766, 0.5006, 0.7787, 0.5006, 0.7787, 0.5007, 0.7779, 0.5008, 0.7775, 0.5017, 0.7779, 0.5026, 0.7787, 0.5028, 0.7787, 0.5046, 0.5071, 0.04515, 0.5074, 0.04515, 0.5074, 0.04581, 0.5071, 0.04581, 0.1535, 0.04049, 0.1532, 0.0405, 0.1532, 0.0411, 0.1535, 0.04109, 0.9574, 0.4948, 0.9574, 0.494, 0.9568, 0.4939, 0.9568, 0.4947, 0.1487, 0.04312, 0.1484, 0.04312, 0.1484, 0.04372, 0.1487, 0.04372, 0.1592, 0.0299, 0.1592, 0.02909, 0.1586, 0.0291, 0.1586, 0.02991, 0.1487, 0.04224, 0.1484, 0.04224, 0.1484, 0.04312, 0.1487, 0.04312, 0.1487, 0.04049, 0.1484, 0.04049, 0.1484, 0.04137, 0.1487, 0.04137, 0.1535, 0.04111, 0.1535, 0.0417, 0.1532, 0.0417, 0.1532, 0.0411, 0.9443, 0.5084, 0.9449, 0.5084, 0.9449, 0.5092, 0.9443, 0.5092, 0.1535, 0.04171, 0.1535, 0.04231, 0.1532, 0.0423, 0.1532, 0.0417, 0.1461, 0.04355, 0.1455, 0.04358, 0.1455, 0.04276, 0.1461, 0.04274, 0.1484, 0.04224, 0.1484, 0.04137, 0.1487, 0.04137, 0.1487, 0.04224, 0.153, 0.04361, 0.153, 0.04274, 0.1533, 0.04274, 0.1533, 0.04361])
me_plane_094.materials.append(mat_material_022)
me_plane_094.use_remesh_fix_poles = True
me_plane_094.use_remesh_preserve_attributes = False
me_plane_094.use_mirror_vertex_groups = False
me_plane_094.update()
me_plane_093 = bpy.data.meshes.new('Plane.093')
me_plane_093.from_pydata([(0.3687, -0.8145, 0.1835), (0.4743, -0.8145, 0.1835), (0.3687, -0.6321, 0.1835), (0.4743, -0.6321, 0.1835), (0.3687, -0.6856, 0.05453), (0.4743, -0.6856, 0.05453), (0.3687, -0.8145, 0.001115), (0.4743, -0.8145, 0.001115), (0.3687, -0.9434, 0.05453), (0.4743, -0.9434, 0.05453), (0.3687, -0.9969, 0.1835), (0.4743, -0.9969, 0.1835), (0.3687, -0.9434, 0.3124), (0.4743, -0.9434, 0.3124), (0.3687, -0.8145, 0.3658), (0.4743, -0.8145, 0.3658), (0.3687, -0.6856, 0.3124), (0.4743, -0.6856, 0.3124), (0.4743, -0.7316, 0.1006), (0.4743, -0.6972, 0.1835), (0.4743, -0.8145, 0.06621), (0.4743, -0.8974, 0.1006), (0.4743, -0.9318, 0.1835), (0.4743, -0.8974, 0.2664), (0.4743, -0.8145, 0.3007), (0.4743, -0.7316, 0.2664)], [], [(0, 2, 4), (1, 18, 19), (2, 3, 5, 4), (0, 4, 6), (1, 20, 18), (4, 5, 7, 6), (0, 6, 8), (1, 21, 20), (6, 7, 9, 8), (0, 8, 10), (1, 22, 21), (8, 9, 11, 10), (0, 10, 12), (1, 23, 22), (10, 11, 13, 12), (0, 12, 14), (1, 24, 23), (12, 13, 15, 14), (0, 14, 16), (1, 25, 24), (14, 15, 17, 16), (0, 16, 2), (1, 19, 25), (16, 17, 3, 2), (19, 18, 5, 3), (18, 20, 7, 5), (20, 21, 9, 7), (21, 22, 11, 9), (22, 23, 13, 11), (23, 24, 15, 13), (24, 25, 17, 15), (25, 19, 3, 17)])
_uv = me_plane_093.uv_layers.new(name='UVMap')
_uv.uv.foreach_set('vector', [0.1074, 0.05613, 0.107, 0.05514, 0.1078, 0.05515, 0.2543, 0.04309, 0.2545, 0.04372, 0.254, 0.04372, 0.1183, 0.05774, 0.1177, 0.05774, 0.1177, 0.05697, 0.1183, 0.05697, 0.1074, 0.05613, 0.1078, 0.05515, 0.1084, 0.05572, 0.2543, 0.04309, 0.2549, 0.04335, 0.2545, 0.04372, 0.1231, 0.04595, 0.1237, 0.04595, 0.1237, 0.04671, 0.1231, 0.04671, 0.1074, 0.05613, 0.1084, 0.05572, 0.1084, 0.05654, 0.2543, 0.04309, 0.2549, 0.04282, 0.2549, 0.04335, 0.1231, 0.04671, 0.1237, 0.04671, 0.1237, 0.04746, 0.1231, 0.04746, 0.1074, 0.05613, 0.1084, 0.05654, 0.1078, 0.05711, 0.2543, 0.04309, 0.2545, 0.04245, 0.2549, 0.04282, 0.1203, 0.05847, 0.1197, 0.05847, 0.1197, 0.05775, 0.1203, 0.05775, 0.1074, 0.05613, 0.1078, 0.05711, 0.107, 0.05711, 0.2543, 0.04309, 0.254, 0.04245, 0.2545, 0.04245, 0.1203, 0.05775, 0.1197, 0.05775, 0.1197, 0.05697, 0.1203, 0.05697, 0.1074, 0.05613, 0.107, 0.05711, 0.1064, 0.05653, 0.2543, 0.04309, 0.2536, 0.04282, 0.254, 0.04245, 0.1238, 0.04116, 0.1231, 0.04116, 0.1231, 0.0404, 0.1238, 0.0404, 0.1074, 0.05613, 0.1064, 0.05653, 0.1064, 0.05572, 0.2543, 0.04309, 0.2536, 0.04335, 0.2536, 0.04282, 0.1238, 0.0404, 0.1231, 0.0404, 0.1231, 0.03965, 0.1238, 0.03965, 0.1074, 0.05613, 0.1064, 0.05572, 0.107, 0.05514, 0.2543, 0.04309, 0.254, 0.04372, 0.2536, 0.04335, 0.1183, 0.05848, 0.1177, 0.05848, 0.1177, 0.05774, 0.1183, 0.05774, 0.1162, 0.05479, 0.1167, 0.05479, 0.1169, 0.05514, 0.1161, 0.05514, 0.1167, 0.05479, 0.1171, 0.05442, 0.1175, 0.05457, 0.1169, 0.05514, 0.1171, 0.05442, 0.1171, 0.0539, 0.1175, 0.05375, 0.1175, 0.05457, 0.1171, 0.0539, 0.1167, 0.05353, 0.1169, 0.05317, 0.1175, 0.05375, 0.1167, 0.05353, 0.1162, 0.05353, 0.1161, 0.05318, 0.1169, 0.05317, 0.1162, 0.05353, 0.1158, 0.0539, 0.1155, 0.05375, 0.1161, 0.05318, 0.1158, 0.0539, 0.1158, 0.05442, 0.1155, 0.05457, 0.1155, 0.05375, 0.1158, 0.05442, 0.1162, 0.05479, 0.1161, 0.05514, 0.1155, 0.05457])
me_plane_093.materials.append(mat_material_022)
me_plane_093.use_remesh_fix_poles = True
me_plane_093.use_remesh_preserve_attributes = False
me_plane_093.use_mirror_vertex_groups = False
me_plane_093.update()
me_plane_092 = bpy.data.meshes.new('Plane.092')
me_plane_092.from_pydata([(-0.3687, -0.8145, 0.1835), (-0.4743, -0.8145, 0.1835), (-0.3687, -0.6321, 0.1835), (-0.4743, -0.6321, 0.1835), (-0.3687, -0.6856, 0.05453), (-0.4743, -0.6856, 0.05453), (-0.3687, -0.8145, 0.001115), (-0.4743, -0.8145, 0.001115), (-0.3687, -0.9434, 0.05453), (-0.4743, -0.9434, 0.05453), (-0.3687, -0.9969, 0.1835), (-0.4743, -0.9969, 0.1835), (-0.3687, -0.9434, 0.3124), (-0.4743, -0.9434, 0.3124), (-0.3687, -0.8145, 0.3658), (-0.4743, -0.8145, 0.3658), (-0.3687, -0.6856, 0.3124), (-0.4743, -0.6856, 0.3124), (-0.4743, -0.7316, 0.1006), (-0.4743, -0.6972, 0.1835), (-0.4743, -0.8145, 0.06621), (-0.4743, -0.8974, 0.1006), (-0.4743, -0.9318, 0.1835), (-0.4743, -0.8974, 0.2664), (-0.4743, -0.8145, 0.3007), (-0.4743, -0.7316, 0.2664)], [], [(0, 4, 2), (1, 19, 18), (2, 4, 5, 3), (0, 6, 4), (1, 18, 20), (4, 6, 7, 5), (0, 8, 6), (1, 20, 21), (6, 8, 9, 7), (0, 10, 8), (1, 21, 22), (8, 10, 11, 9), (0, 12, 10), (1, 22, 23), (10, 12, 13, 11), (0, 14, 12), (1, 23, 24), (12, 14, 15, 13), (0, 16, 14), (1, 24, 25), (14, 16, 17, 15), (0, 2, 16), (1, 25, 19), (16, 2, 3, 17), (19, 3, 5, 18), (18, 5, 7, 20), (20, 7, 9, 21), (21, 9, 11, 22), (22, 11, 13, 23), (23, 13, 15, 24), (24, 15, 17, 25), (25, 17, 3, 19)])
_uv = me_plane_092.uv_layers.new(name='UVMap')
_uv.uv.foreach_set('vector', [0.1207, 0.05599, 0.1211, 0.055, 0.1203, 0.055, 0.248, 0.04309, 0.2478, 0.04372, 0.2483, 0.04372, 0.1203, 0.05768, 0.1203, 0.05847, 0.121, 0.05847, 0.121, 0.05768, 0.1207, 0.05599, 0.1217, 0.05558, 0.1211, 0.055, 0.248, 0.04309, 0.2483, 0.04372, 0.2487, 0.04335, 0.1231, 0.04746, 0.1231, 0.04822, 0.1237, 0.04822, 0.1237, 0.04746, 0.1207, 0.05599, 0.1217, 0.0564, 0.1217, 0.05558, 0.248, 0.04309, 0.2487, 0.04335, 0.2487, 0.04282, 0.1231, 0.04822, 0.1231, 0.04897, 0.1237, 0.04897, 0.1237, 0.04822, 0.1207, 0.05599, 0.1211, 0.05697, 0.1217, 0.0564, 0.248, 0.04309, 0.2487, 0.04282, 0.2483, 0.04245, 0.119, 0.05848, 0.119, 0.05774, 0.1183, 0.05774, 0.1183, 0.05848, 0.1207, 0.05599, 0.1203, 0.05697, 0.1211, 0.05697, 0.248, 0.04309, 0.2483, 0.04245, 0.2478, 0.04245, 0.119, 0.05774, 0.119, 0.05697, 0.1183, 0.05697, 0.1183, 0.05774, 0.1207, 0.05599, 0.1197, 0.05639, 0.1203, 0.05697, 0.248, 0.04309, 0.2478, 0.04245, 0.2474, 0.04282, 0.1084, 0.05619, 0.1084, 0.05694, 0.109, 0.05694, 0.109, 0.05619, 0.1207, 0.05599, 0.1197, 0.05558, 0.1197, 0.05639, 0.248, 0.04309, 0.2474, 0.04282, 0.2474, 0.04335, 0.1084, 0.05694, 0.1084, 0.0577, 0.109, 0.0577, 0.109, 0.05694, 0.1207, 0.05599, 0.1203, 0.055, 0.1197, 0.05558, 0.248, 0.04309, 0.2474, 0.04335, 0.2478, 0.04372, 0.1203, 0.05697, 0.1203, 0.05768, 0.121, 0.05768, 0.121, 0.05697, 0.11, 0.05479, 0.1098, 0.05514, 0.1107, 0.05514, 0.1105, 0.05479, 0.1105, 0.05479, 0.1107, 0.05514, 0.1112, 0.05457, 0.1109, 0.05442, 0.1109, 0.05442, 0.1112, 0.05457, 0.1112, 0.05375, 0.1109, 0.0539, 0.1109, 0.0539, 0.1112, 0.05375, 0.1107, 0.05317, 0.1105, 0.05353, 0.1105, 0.05353, 0.1107, 0.05317, 0.1098, 0.05318, 0.11, 0.05353, 0.11, 0.05353, 0.1098, 0.05318, 0.1092, 0.05375, 0.1096, 0.0539, 0.1096, 0.0539, 0.1092, 0.05375, 0.1092, 0.05457, 0.1096, 0.05442, 0.1096, 0.05442, 0.1092, 0.05457, 0.1098, 0.05514, 0.11, 0.05479])
me_plane_092.materials.append(mat_material_022)
me_plane_092.use_remesh_fix_poles = True
me_plane_092.use_remesh_preserve_attributes = False
me_plane_092.use_mirror_vertex_groups = False
me_plane_092.update()
me_plane_091 = bpy.data.meshes.new('Plane.091')
me_plane_091.from_pydata([(0.3687, 0.5976, 0.1835), (0.4743, 0.5976, 0.1835), (0.3687, 0.7799, 0.1835), (0.4743, 0.7799, 0.1835), (0.3687, 0.7265, 0.05453), (0.4743, 0.7265, 0.05453), (0.3687, 0.5976, 0.001115), (0.4743, 0.5976, 0.001115), (0.3687, 0.4686, 0.05453), (0.4743, 0.4686, 0.05453), (0.3687, 0.4152, 0.1835), (0.4743, 0.4152, 0.1835), (0.3687, 0.4686, 0.3124), (0.4743, 0.4686, 0.3124), (0.3687, 0.5976, 0.3658), (0.4743, 0.5976, 0.3658), (0.3687, 0.7265, 0.3124), (0.4743, 0.7265, 0.3124), (0.4743, 0.6805, 0.1006), (0.4743, 0.7148, 0.1835), (0.4743, 0.5976, 0.06621), (0.4743, 0.5146, 0.1006), (0.4743, 0.4803, 0.1835), (0.4743, 0.5146, 0.2664), (0.4743, 0.5976, 0.3007), (0.4743, 0.6805, 0.2664)], [], [(0, 2, 4), (1, 18, 19), (2, 3, 5, 4), (0, 4, 6), (1, 20, 18), (4, 5, 7, 6), (0, 6, 8), (1, 21, 20), (6, 7, 9, 8), (0, 8, 10), (1, 22, 21), (8, 9, 11, 10), (0, 10, 12), (1, 23, 22), (10, 11, 13, 12), (0, 12, 14), (1, 24, 23), (12, 13, 15, 14), (0, 14, 16), (1, 25, 24), (14, 15, 17, 16), (0, 16, 2), (1, 19, 25), (16, 17, 3, 2), (19, 18, 5, 3), (18, 20, 7, 5), (20, 21, 9, 7), (21, 22, 11, 9), (22, 23, 13, 11), (23, 24, 15, 13), (24, 25, 17, 15), (25, 19, 3, 17)])
_uv = me_plane_091.uv_layers.new(name='UVMap')
_uv.uv.foreach_set('vector', [0.1122, 0.05416, 0.1126, 0.05514, 0.1118, 0.05514, 0.2523, 0.04309, 0.2526, 0.04372, 0.252, 0.04372, 0.1238, 0.05727, 0.1231, 0.05727, 0.1231, 0.05651, 0.1238, 0.05651, 0.1122, 0.05416, 0.1118, 0.05514, 0.1112, 0.05456, 0.2523, 0.04309, 0.2529, 0.04335, 0.2526, 0.04372, 0.1084, 0.05317, 0.109, 0.05317, 0.109, 0.05393, 0.1084, 0.05393, 0.1122, 0.05416, 0.1112, 0.05456, 0.1112, 0.05375, 0.2523, 0.04309, 0.2529, 0.04282, 0.2529, 0.04335, 0.1084, 0.05393, 0.109, 0.05393, 0.109, 0.05468, 0.1084, 0.05468, 0.1122, 0.05416, 0.1112, 0.05375, 0.1118, 0.05317, 0.2523, 0.04309, 0.2526, 0.04245, 0.2529, 0.04282, 0.1217, 0.05847, 0.1211, 0.05847, 0.1211, 0.05775, 0.1217, 0.05775, 0.1122, 0.05416, 0.1118, 0.05317, 0.1126, 0.05318, 0.2523, 0.04309, 0.252, 0.04245, 0.2526, 0.04245, 0.1217, 0.05775, 0.1211, 0.05775, 0.1211, 0.05697, 0.1217, 0.05697, 0.1122, 0.05416, 0.1126, 0.05318, 0.1132, 0.05375, 0.2523, 0.04309, 0.2516, 0.04282, 0.252, 0.04245, 0.1238, 0.04267, 0.1231, 0.04267, 0.1231, 0.04191, 0.1238, 0.04191, 0.1122, 0.05416, 0.1132, 0.05375, 0.1132, 0.05457, 0.2523, 0.04309, 0.2516, 0.04335, 0.2516, 0.04282, 0.1238, 0.04191, 0.1231, 0.04191, 0.1231, 0.04116, 0.1238, 0.04116, 0.1122, 0.05416, 0.1132, 0.05457, 0.1126, 0.05514, 0.2523, 0.04309, 0.252, 0.04372, 0.2516, 0.04335, 0.1238, 0.05801, 0.1231, 0.05801, 0.1231, 0.05727, 0.1238, 0.05727, 0.1142, 0.05479, 0.1148, 0.05479, 0.1149, 0.05514, 0.1141, 0.05514, 0.1148, 0.05479, 0.1151, 0.05442, 0.1155, 0.05457, 0.1149, 0.05514, 0.1151, 0.05442, 0.1151, 0.0539, 0.1155, 0.05375, 0.1155, 0.05457, 0.1151, 0.0539, 0.1148, 0.05353, 0.1149, 0.05317, 0.1155, 0.05375, 0.1148, 0.05353, 0.1142, 0.05353, 0.1141, 0.05318, 0.1149, 0.05317, 0.1142, 0.05353, 0.1138, 0.0539, 0.1135, 0.05375, 0.1141, 0.05318, 0.1138, 0.0539, 0.1138, 0.05442, 0.1135, 0.05457, 0.1135, 0.05375, 0.1138, 0.05442, 0.1142, 0.05479, 0.1141, 0.05514, 0.1135, 0.05457])
me_plane_091.materials.append(mat_material_022)
me_plane_091.use_remesh_fix_poles = True
me_plane_091.use_remesh_preserve_attributes = False
me_plane_091.use_mirror_vertex_groups = False
me_plane_091.update()
me_plane_090 = bpy.data.meshes.new('Plane.090')
me_plane_090.from_pydata([(-0.3687, 0.5976, 0.1835), (-0.4743, 0.5976, 0.1835), (-0.3687, 0.7799, 0.1835), (-0.4743, 0.7799, 0.1835), (-0.3687, 0.7265, 0.05453), (-0.4743, 0.7265, 0.05453), (-0.3687, 0.5976, 0.001115), (-0.4743, 0.5976, 0.001115), (-0.3687, 0.4686, 0.05453), (-0.4743, 0.4686, 0.05453), (-0.3687, 0.4152, 0.1835), (-0.4743, 0.4152, 0.1835), (-0.3687, 0.4686, 0.3124), (-0.4743, 0.4686, 0.3124), (-0.3687, 0.5976, 0.3658), (-0.4743, 0.5976, 0.3658), (-0.3687, 0.7265, 0.3124), (-0.4743, 0.7265, 0.3124), (-0.4743, 0.6805, 0.1006), (-0.4743, 0.7148, 0.1835), (-0.4743, 0.5976, 0.06621), (-0.4743, 0.5146, 0.1006), (-0.4743, 0.4803, 0.1835), (-0.4743, 0.5146, 0.2664), (-0.4743, 0.5976, 0.3007), (-0.4743, 0.6805, 0.2664)], [], [(0, 4, 2), (1, 19, 18), (2, 4, 5, 3), (0, 6, 4), (1, 18, 20), (4, 6, 7, 5), (0, 8, 6), (1, 20, 21), (6, 8, 9, 7), (0, 10, 8), (1, 21, 22), (8, 10, 11, 9), (0, 12, 10), (1, 22, 23), (10, 12, 13, 11), (0, 14, 12), (1, 23, 24), (12, 14, 15, 13), (0, 16, 14), (1, 24, 25), (14, 16, 17, 15), (0, 2, 16), (1, 25, 19), (16, 2, 3, 17), (19, 3, 5, 18), (18, 5, 7, 20), (20, 7, 9, 21), (21, 9, 11, 22), (22, 11, 13, 23), (23, 13, 15, 24), (24, 15, 17, 25), (25, 17, 3, 19)])
_uv = me_plane_090.uv_layers.new(name='UVMap')
_uv.uv.foreach_set('vector', [0.1187, 0.05599, 0.1191, 0.055, 0.1183, 0.055, 0.2452, 0.04309, 0.245, 0.04372, 0.2455, 0.04372, 0.119, 0.05768, 0.119, 0.05847, 0.1196, 0.05847, 0.1196, 0.05768, 0.1187, 0.05599, 0.1197, 0.05558, 0.1191, 0.055, 0.2452, 0.04309, 0.2455, 0.04372, 0.2459, 0.04335, 0.1231, 0.03815, 0.1231, 0.0389, 0.1238, 0.0389, 0.1238, 0.03815, 0.1187, 0.05599, 0.1197, 0.0564, 0.1197, 0.05558, 0.2452, 0.04309, 0.2459, 0.04335, 0.2459, 0.04282, 0.1231, 0.0389, 0.1231, 0.03965, 0.1238, 0.03965, 0.1238, 0.0389, 0.1187, 0.05599, 0.1191, 0.05697, 0.1197, 0.0564, 0.2452, 0.04309, 0.2459, 0.04282, 0.2455, 0.04245, 0.1238, 0.05651, 0.1238, 0.05577, 0.1231, 0.05577, 0.1231, 0.05651, 0.1187, 0.05599, 0.1183, 0.05697, 0.1191, 0.05697, 0.2452, 0.04309, 0.2455, 0.04245, 0.245, 0.04245, 0.1238, 0.05577, 0.1238, 0.055, 0.1231, 0.055, 0.1231, 0.05577, 0.1187, 0.05599, 0.1177, 0.05639, 0.1183, 0.05697, 0.2452, 0.04309, 0.245, 0.04245, 0.2446, 0.04282, 0.109, 0.05619, 0.109, 0.05543, 0.1084, 0.05543, 0.1084, 0.05619, 0.1187, 0.05599, 0.1177, 0.05558, 0.1177, 0.05639, 0.2452, 0.04309, 0.2446, 0.04282, 0.2446, 0.04335, 0.109, 0.05543, 0.109, 0.05468, 0.1084, 0.05468, 0.1084, 0.05543, 0.1187, 0.05599, 0.1183, 0.055, 0.1177, 0.05558, 0.2452, 0.04309, 0.2446, 0.04335, 0.245, 0.04372, 0.119, 0.05697, 0.119, 0.05768, 0.1196, 0.05768, 0.1196, 0.05697, 0.1072, 0.05479, 0.107, 0.05514, 0.1078, 0.05514, 0.1077, 0.05479, 0.1077, 0.05479, 0.1078, 0.05514, 0.1084, 0.05457, 0.1081, 0.05442, 0.1081, 0.05442, 0.1084, 0.05457, 0.1084, 0.05375, 0.1081, 0.0539, 0.1081, 0.0539, 0.1084, 0.05375, 0.1078, 0.05317, 0.1077, 0.05353, 0.1077, 0.05353, 0.1078, 0.05317, 0.107, 0.05318, 0.1072, 0.05353, 0.1072, 0.05353, 0.107, 0.05318, 0.1064, 0.05375, 0.1068, 0.0539, 0.1068, 0.0539, 0.1064, 0.05375, 0.1064, 0.05457, 0.1068, 0.05442, 0.1068, 0.05442, 0.1064, 0.05457, 0.107, 0.05514, 0.1072, 0.05479])
me_plane_090.materials.append(mat_material_022)
me_plane_090.use_remesh_fix_poles = True
me_plane_090.use_remesh_preserve_attributes = False
me_plane_090.use_mirror_vertex_groups = False
me_plane_090.update()

# ---- objects
ob_sedan_01_blue = bpy.data.objects.new('Sedan_01_Blue', me_plane_094)
ob_wheel_fl = bpy.data.objects.new('Wheel_FL', me_plane_093)
ob_wheel_fr = bpy.data.objects.new('Wheel_FR', me_plane_092)
ob_wheel_rl = bpy.data.objects.new('Wheel_RL', me_plane_091)
ob_wheel_rr = bpy.data.objects.new('Wheel_RR', me_plane_090)

# ---- transforms, parenting, visibility, modifiers, constraints
ob_sedan_01_blue.location = (0.0, 0.0, 0.0)
ob_sedan_01_blue.lineart.crease_threshold = 0.0
ob_wheel_fl.parent = ob_sedan_01_blue
ob_wheel_fl.location = (0.0, 0.0, 0.0)
ob_wheel_fl.lineart.crease_threshold = 0.0
ob_wheel_fr.parent = ob_sedan_01_blue
ob_wheel_fr.location = (0.0, 0.0, 0.0)
ob_wheel_fr.lineart.crease_threshold = 0.0
ob_wheel_rl.parent = ob_sedan_01_blue
ob_wheel_rl.location = (0.0, 0.0, 0.0)
ob_wheel_rl.lineart.crease_threshold = 0.0
ob_wheel_rr.parent = ob_sedan_01_blue
ob_wheel_rr.location = (0.0, 0.0, 0.0)
ob_wheel_rr.lineart.crease_threshold = 0.0

# ---- collection membership
col_collection.objects.link(ob_sedan_01_blue)
col_collection.objects.link(ob_wheel_fl)
col_collection.objects.link(ob_wheel_fr)
col_collection.objects.link(ob_wheel_rl)
col_collection.objects.link(ob_wheel_rr)

# ---- scene / render settings (as saved in the file)
scene.frame_start = 1; scene.frame_end = 250; scene.frame_set(4)
scene.render.engine = 'BLENDER_EEVEE_NEXT'
scene.cycles.use_denoising = False
scene.cycles.samples = 128
scene.cycles.sampling_pattern = 'TABULATED_SOBOL'
scene.cycles.use_adaptive_sampling = False
scene.cycles.use_light_tree = False
scene.view_settings.view_transform = 'Filmic'
bpy.context.view_layer.update()

# ---- added for rendering (the .blend has no active camera and no usable light): camera, sun
cam_auto = bpy.data.cameras.new('AutoCamera')
cam_auto.lens = 50.0
cam_auto.sensor_width = 36.0
cam_auto.clip_end = 1000.0
ob_auto_camera = bpy.data.objects.new('AutoCamera', cam_auto)
scene.collection.objects.link(ob_auto_camera)
ob_auto_camera.location = (2.70954, -3.23662, 2.59474)
ob_auto_camera.rotation_euler = (1.09748, -7.21219e-08, 0.694738)
scene.camera = ob_auto_camera
light_auto_sun = bpy.data.lights.new('AutoSun', 'SUN')
light_auto_sun.energy = 3.0
light_auto_sun.angle = 0.0523599
ob_auto_sun = bpy.data.objects.new('AutoSun', light_auto_sun)
scene.collection.objects.link(ob_auto_sun)
ob_auto_sun.rotation_euler = (0.872665, 0.174533, 0.523599)
bpy.context.view_layer.update()
